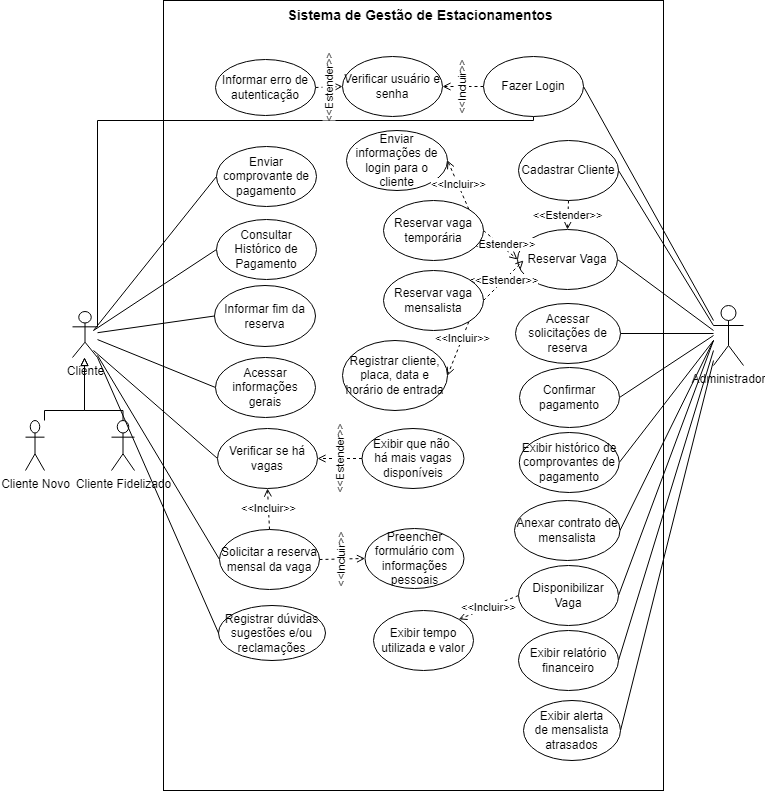

The diagram above was exported from draw.io. Its source (the exported page's mxGraphModel, read from the mxfile embedded in the PNG):
<mxGraphModel dx="868" dy="450" grid="1" gridSize="10" guides="1" tooltips="1" connect="1" arrows="1" fold="1" page="1" pageScale="1" pageWidth="827" pageHeight="1169" background="#ffffff" math="0" shadow="0">
  <root>
    <mxCell id="0" />
    <mxCell id="1" parent="0" />
    <mxCell id="3wBSq__ArOW8StAoDqYB-116" value="" style="rounded=0;whiteSpace=wrap;html=1;fontSize=14;fontColor=none;" parent="1" vertex="1">
      <mxGeometry x="180" y="10" width="500" height="790" as="geometry" />
    </mxCell>
    <mxCell id="Zqm-xgJL8JPFG50wDY-r-2" value="Sistema de Gestão de Estacionamentos" style="text;html=1;strokeColor=none;fillColor=none;align=center;verticalAlign=middle;whiteSpace=wrap;rounded=0;fontSize=14;fontStyle=1" parent="1" vertex="1">
      <mxGeometry x="294" y="10" width="286" height="30" as="geometry" />
    </mxCell>
    <mxCell id="ga_oE1Q9zPntSqHDa6LQ-29" style="edgeStyle=none;rounded=0;orthogonalLoop=1;jettySize=auto;html=1;exitX=0;exitY=0.3333333333333333;exitDx=0;exitDy=0;exitPerimeter=0;entryX=1;entryY=0.5;entryDx=0;entryDy=0;endArrow=none;endFill=0;" edge="1" parent="1" source="3nax6xBwb4vl7PbpdhG7-1" target="3nax6xBwb4vl7PbpdhG7-31">
      <mxGeometry relative="1" as="geometry" />
    </mxCell>
    <mxCell id="3nax6xBwb4vl7PbpdhG7-1" value="Administrador" style="shape=umlActor;verticalLabelPosition=bottom;verticalAlign=top;html=1;outlineConnect=0;" parent="1" vertex="1">
      <mxGeometry x="730" y="315" width="30" height="60" as="geometry" />
    </mxCell>
    <mxCell id="ga_oE1Q9zPntSqHDa6LQ-41" style="edgeStyle=orthogonalEdgeStyle;rounded=0;orthogonalLoop=1;jettySize=auto;html=1;exitX=1;exitY=0.3333333333333333;exitDx=0;exitDy=0;exitPerimeter=0;entryX=0.5;entryY=1;entryDx=0;entryDy=0;endArrow=none;endFill=0;" edge="1" parent="1" source="3nax6xBwb4vl7PbpdhG7-2" target="3nax6xBwb4vl7PbpdhG7-12">
      <mxGeometry relative="1" as="geometry">
        <Array as="points">
          <mxPoint x="114" y="130" />
          <mxPoint x="550" y="130" />
        </Array>
      </mxGeometry>
    </mxCell>
    <mxCell id="3nax6xBwb4vl7PbpdhG7-2" value="Cliente" style="shape=umlActor;verticalLabelPosition=bottom;verticalAlign=top;html=1;outlineConnect=0;" parent="1" vertex="1">
      <mxGeometry x="89" y="321" width="25" height="46" as="geometry" />
    </mxCell>
    <mxCell id="ga_oE1Q9zPntSqHDa6LQ-11" value="&amp;lt;&amp;lt;Incluir&amp;gt;&amp;gt;" style="edgeStyle=none;rounded=0;orthogonalLoop=1;jettySize=auto;html=1;exitX=0;exitY=0.5;exitDx=0;exitDy=0;entryX=1;entryY=0.5;entryDx=0;entryDy=0;dashed=1;endArrow=open;endFill=0;horizontal=0;" edge="1" parent="1" source="3nax6xBwb4vl7PbpdhG7-12" target="3wBSq__ArOW8StAoDqYB-37">
      <mxGeometry relative="1" as="geometry" />
    </mxCell>
    <mxCell id="ga_oE1Q9zPntSqHDa6LQ-30" style="edgeStyle=none;rounded=0;orthogonalLoop=1;jettySize=auto;html=1;exitX=1;exitY=0.5;exitDx=0;exitDy=0;endArrow=none;endFill=0;" edge="1" parent="1" source="3nax6xBwb4vl7PbpdhG7-12">
      <mxGeometry relative="1" as="geometry">
        <mxPoint x="730" y="330" as="targetPoint" />
      </mxGeometry>
    </mxCell>
    <mxCell id="3nax6xBwb4vl7PbpdhG7-12" value="Fazer Login" style="ellipse;whiteSpace=wrap;html=1;" parent="1" vertex="1">
      <mxGeometry x="500" y="66" width="100" height="60" as="geometry" />
    </mxCell>
    <mxCell id="ga_oE1Q9zPntSqHDa6LQ-3" style="edgeStyle=none;rounded=0;orthogonalLoop=1;jettySize=auto;html=1;exitX=0;exitY=0.5;exitDx=0;exitDy=0;endArrow=none;endFill=0;" edge="1" parent="1" source="3nax6xBwb4vl7PbpdhG7-14">
      <mxGeometry relative="1" as="geometry">
        <mxPoint x="110" y="360" as="targetPoint" />
      </mxGeometry>
    </mxCell>
    <mxCell id="3nax6xBwb4vl7PbpdhG7-14" value="Verificar se há vagas" style="ellipse;whiteSpace=wrap;html=1;" parent="1" vertex="1">
      <mxGeometry x="234" y="438" width="100" height="60" as="geometry" />
    </mxCell>
    <mxCell id="3wBSq__ArOW8StAoDqYB-48" value="&amp;lt;&amp;lt;Incluir&amp;gt;&amp;gt;" style="edgeStyle=none;rounded=0;orthogonalLoop=1;jettySize=auto;html=1;exitX=1;exitY=0.5;exitDx=0;exitDy=0;entryX=0;entryY=0.5;entryDx=0;entryDy=0;endArrow=open;endFill=0;dashed=1;horizontal=0;" parent="1" source="3nax6xBwb4vl7PbpdhG7-18" target="3wBSq__ArOW8StAoDqYB-3" edge="1">
      <mxGeometry relative="1" as="geometry" />
    </mxCell>
    <mxCell id="ga_oE1Q9zPntSqHDa6LQ-2" style="edgeStyle=none;rounded=0;orthogonalLoop=1;jettySize=auto;html=1;exitX=0;exitY=0.5;exitDx=0;exitDy=0;endArrow=none;endFill=0;" edge="1" parent="1" source="3nax6xBwb4vl7PbpdhG7-18" target="3nax6xBwb4vl7PbpdhG7-2">
      <mxGeometry relative="1" as="geometry" />
    </mxCell>
    <mxCell id="ga_oE1Q9zPntSqHDa6LQ-8" value="&amp;lt;&amp;lt;Incluir&amp;gt;&amp;gt;" style="edgeStyle=none;rounded=0;orthogonalLoop=1;jettySize=auto;html=1;exitX=0.5;exitY=0;exitDx=0;exitDy=0;entryX=0.5;entryY=1;entryDx=0;entryDy=0;endArrow=open;endFill=0;dashed=1;" edge="1" parent="1" source="3nax6xBwb4vl7PbpdhG7-18" target="3nax6xBwb4vl7PbpdhG7-14">
      <mxGeometry relative="1" as="geometry" />
    </mxCell>
    <mxCell id="3nax6xBwb4vl7PbpdhG7-18" value="Solicitar a reserva mensal da vaga" style="ellipse;whiteSpace=wrap;html=1;" parent="1" vertex="1">
      <mxGeometry x="236" y="539" width="100" height="60" as="geometry" />
    </mxCell>
    <mxCell id="ga_oE1Q9zPntSqHDa6LQ-7" style="edgeStyle=none;rounded=0;orthogonalLoop=1;jettySize=auto;html=1;exitX=0;exitY=0.5;exitDx=0;exitDy=0;endArrow=none;endFill=0;" edge="1" parent="1" source="3nax6xBwb4vl7PbpdhG7-20">
      <mxGeometry relative="1" as="geometry">
        <mxPoint x="110" y="340" as="targetPoint" />
      </mxGeometry>
    </mxCell>
    <mxCell id="3nax6xBwb4vl7PbpdhG7-20" value="Enviar comprovante de pagamento" style="ellipse;whiteSpace=wrap;html=1;" parent="1" vertex="1">
      <mxGeometry x="233" y="156" width="100" height="60" as="geometry" />
    </mxCell>
    <mxCell id="ga_oE1Q9zPntSqHDa6LQ-6" style="edgeStyle=none;rounded=0;orthogonalLoop=1;jettySize=auto;html=1;exitX=0;exitY=0.5;exitDx=0;exitDy=0;endArrow=none;endFill=0;" edge="1" parent="1" source="3nax6xBwb4vl7PbpdhG7-22">
      <mxGeometry relative="1" as="geometry">
        <mxPoint x="110" y="340" as="targetPoint" />
      </mxGeometry>
    </mxCell>
    <mxCell id="3nax6xBwb4vl7PbpdhG7-22" value="Consultar Histórico de Pagamento" style="ellipse;whiteSpace=wrap;html=1;" parent="1" vertex="1">
      <mxGeometry x="233" y="229" width="100" height="60" as="geometry" />
    </mxCell>
    <mxCell id="ga_oE1Q9zPntSqHDa6LQ-33" style="edgeStyle=none;rounded=0;orthogonalLoop=1;jettySize=auto;html=1;exitX=1;exitY=0.5;exitDx=0;exitDy=0;endArrow=none;endFill=0;" edge="1" parent="1" source="3nax6xBwb4vl7PbpdhG7-24">
      <mxGeometry relative="1" as="geometry">
        <mxPoint x="730" y="345" as="targetPoint" />
      </mxGeometry>
    </mxCell>
    <mxCell id="3nax6xBwb4vl7PbpdhG7-24" value="Confirmar pagamento" style="ellipse;whiteSpace=wrap;html=1;" parent="1" vertex="1">
      <mxGeometry x="536" y="377" width="100" height="60" as="geometry" />
    </mxCell>
    <mxCell id="ga_oE1Q9zPntSqHDa6LQ-31" style="edgeStyle=none;rounded=0;orthogonalLoop=1;jettySize=auto;html=1;exitX=1;exitY=0.5;exitDx=0;exitDy=0;endArrow=none;endFill=0;" edge="1" parent="1" source="3nax6xBwb4vl7PbpdhG7-27">
      <mxGeometry relative="1" as="geometry">
        <mxPoint x="730" y="340" as="targetPoint" />
      </mxGeometry>
    </mxCell>
    <mxCell id="3nax6xBwb4vl7PbpdhG7-27" value="Reservar Vaga" style="ellipse;whiteSpace=wrap;html=1;" parent="1" vertex="1">
      <mxGeometry x="534" y="239" width="100" height="60" as="geometry" />
    </mxCell>
    <mxCell id="ga_oE1Q9zPntSqHDa6LQ-34" style="edgeStyle=none;rounded=0;orthogonalLoop=1;jettySize=auto;html=1;exitX=1;exitY=0.5;exitDx=0;exitDy=0;endArrow=none;endFill=0;" edge="1" parent="1" source="3nax6xBwb4vl7PbpdhG7-29">
      <mxGeometry relative="1" as="geometry">
        <mxPoint x="730" y="350" as="targetPoint" />
      </mxGeometry>
    </mxCell>
    <mxCell id="3nax6xBwb4vl7PbpdhG7-29" value="Exibir histórico de comprovantes de pagamento" style="ellipse;whiteSpace=wrap;html=1;" parent="1" vertex="1">
      <mxGeometry x="535.75" y="442" width="100" height="60" as="geometry" />
    </mxCell>
    <mxCell id="ga_oE1Q9zPntSqHDa6LQ-17" value="&amp;lt;&amp;lt;Estender&amp;gt;&amp;gt;" style="edgeStyle=none;rounded=0;orthogonalLoop=1;jettySize=auto;html=1;exitX=0.5;exitY=1;exitDx=0;exitDy=0;entryX=0.5;entryY=0;entryDx=0;entryDy=0;dashed=1;endArrow=open;endFill=0;" edge="1" parent="1" source="3nax6xBwb4vl7PbpdhG7-31" target="3nax6xBwb4vl7PbpdhG7-27">
      <mxGeometry relative="1" as="geometry" />
    </mxCell>
    <mxCell id="3nax6xBwb4vl7PbpdhG7-31" value="Cadastrar Cliente" style="ellipse;whiteSpace=wrap;html=1;" parent="1" vertex="1">
      <mxGeometry x="535" y="150" width="100" height="60" as="geometry" />
    </mxCell>
    <mxCell id="ga_oE1Q9zPntSqHDa6LQ-36" style="edgeStyle=none;rounded=0;orthogonalLoop=1;jettySize=auto;html=1;exitX=1;exitY=0.5;exitDx=0;exitDy=0;endArrow=none;endFill=0;" edge="1" parent="1" source="3wBSq__ArOW8StAoDqYB-2">
      <mxGeometry relative="1" as="geometry">
        <mxPoint x="730" y="350" as="targetPoint" />
      </mxGeometry>
    </mxCell>
    <mxCell id="ga_oE1Q9zPntSqHDa6LQ-40" value="&amp;lt;&amp;lt;Incluir&amp;gt;&amp;gt;" style="edgeStyle=none;rounded=0;orthogonalLoop=1;jettySize=auto;html=1;exitX=0;exitY=0.5;exitDx=0;exitDy=0;entryX=1;entryY=0;entryDx=0;entryDy=0;endArrow=open;endFill=0;dashed=1;" edge="1" parent="1" source="3wBSq__ArOW8StAoDqYB-2" target="ga_oE1Q9zPntSqHDa6LQ-39">
      <mxGeometry relative="1" as="geometry" />
    </mxCell>
    <mxCell id="3wBSq__ArOW8StAoDqYB-2" value="Disponibilizar Vaga" style="ellipse;whiteSpace=wrap;html=1;" parent="1" vertex="1">
      <mxGeometry x="535" y="575" width="100" height="60" as="geometry" />
    </mxCell>
    <mxCell id="3wBSq__ArOW8StAoDqYB-3" value="Preencher formulário com informações pessoais" style="ellipse;whiteSpace=wrap;html=1;" parent="1" vertex="1">
      <mxGeometry x="381.5" y="538" width="99" height="60" as="geometry" />
    </mxCell>
    <mxCell id="3wBSq__ArOW8StAoDqYB-4" value="Enviar informações de login para o cliente" style="ellipse;whiteSpace=wrap;html=1;" parent="1" vertex="1">
      <mxGeometry x="363" y="140" width="101" height="60" as="geometry" />
    </mxCell>
    <mxCell id="ga_oE1Q9zPntSqHDa6LQ-32" style="edgeStyle=none;rounded=0;orthogonalLoop=1;jettySize=auto;html=1;exitX=1;exitY=0.5;exitDx=0;exitDy=0;endArrow=none;endFill=0;" edge="1" parent="1" source="3wBSq__ArOW8StAoDqYB-5">
      <mxGeometry relative="1" as="geometry">
        <mxPoint x="730" y="343" as="targetPoint" />
      </mxGeometry>
    </mxCell>
    <mxCell id="3wBSq__ArOW8StAoDqYB-5" value="Acessar solicitações de reserva" style="ellipse;whiteSpace=wrap;html=1;" parent="1" vertex="1">
      <mxGeometry x="532" y="313" width="105" height="60" as="geometry" />
    </mxCell>
    <mxCell id="3wBSq__ArOW8StAoDqYB-32" style="edgeStyle=orthogonalEdgeStyle;rounded=0;orthogonalLoop=1;jettySize=auto;html=1;endArrow=block;endFill=0;" parent="1" source="3wBSq__ArOW8StAoDqYB-10" target="3nax6xBwb4vl7PbpdhG7-2" edge="1">
      <mxGeometry relative="1" as="geometry">
        <Array as="points">
          <mxPoint x="61" y="420" />
          <mxPoint x="101" y="420" />
        </Array>
      </mxGeometry>
    </mxCell>
    <mxCell id="3wBSq__ArOW8StAoDqYB-10" value="Cliente Novo" style="shape=umlActor;verticalLabelPosition=bottom;verticalAlign=top;html=1;outlineConnect=0;" parent="1" vertex="1">
      <mxGeometry x="42" y="430" width="19" height="50" as="geometry" />
    </mxCell>
    <mxCell id="3wBSq__ArOW8StAoDqYB-36" value="" style="edgeStyle=orthogonalEdgeStyle;rounded=0;orthogonalLoop=1;jettySize=auto;html=1;endArrow=block;endFill=0;" parent="1" source="3wBSq__ArOW8StAoDqYB-11" target="3nax6xBwb4vl7PbpdhG7-2" edge="1">
      <mxGeometry relative="1" as="geometry">
        <Array as="points">
          <mxPoint x="140" y="420" />
          <mxPoint x="101" y="420" />
        </Array>
      </mxGeometry>
    </mxCell>
    <mxCell id="3wBSq__ArOW8StAoDqYB-11" value="Cliente Fidelizado" style="shape=umlActor;verticalLabelPosition=bottom;verticalAlign=top;html=1;outlineConnect=0;" parent="1" vertex="1">
      <mxGeometry x="128" y="430" width="23" height="50" as="geometry" />
    </mxCell>
    <mxCell id="ga_oE1Q9zPntSqHDa6LQ-5" style="edgeStyle=none;rounded=0;orthogonalLoop=1;jettySize=auto;html=1;exitX=0;exitY=0.5;exitDx=0;exitDy=0;endArrow=none;endFill=0;" edge="1" parent="1" source="3wBSq__ArOW8StAoDqYB-29" target="3nax6xBwb4vl7PbpdhG7-2">
      <mxGeometry relative="1" as="geometry" />
    </mxCell>
    <mxCell id="3wBSq__ArOW8StAoDqYB-29" value="Informar fim da reserva" style="ellipse;whiteSpace=wrap;html=1;" parent="1" vertex="1">
      <mxGeometry x="231" y="295" width="101" height="61" as="geometry" />
    </mxCell>
    <mxCell id="3wBSq__ArOW8StAoDqYB-37" value="Verificar usuário e senha" style="ellipse;whiteSpace=wrap;html=1;" parent="1" vertex="1">
      <mxGeometry x="359" y="66" width="100" height="60" as="geometry" />
    </mxCell>
    <mxCell id="ga_oE1Q9zPntSqHDa6LQ-13" value="&amp;lt;&amp;lt;Estender&amp;gt;&amp;gt;" style="edgeStyle=none;rounded=0;orthogonalLoop=1;jettySize=auto;html=1;exitX=1;exitY=0.5;exitDx=0;exitDy=0;entryX=0;entryY=0.5;entryDx=0;entryDy=0;dashed=1;endArrow=open;endFill=0;horizontal=0;" edge="1" parent="1" source="3wBSq__ArOW8StAoDqYB-38" target="3wBSq__ArOW8StAoDqYB-37">
      <mxGeometry relative="1" as="geometry" />
    </mxCell>
    <mxCell id="3wBSq__ArOW8StAoDqYB-38" value="Informar erro de autenticação" style="ellipse;whiteSpace=wrap;html=1;" parent="1" vertex="1">
      <mxGeometry x="232" y="69" width="100" height="56" as="geometry" />
    </mxCell>
    <mxCell id="ga_oE1Q9zPntSqHDa6LQ-4" style="edgeStyle=none;rounded=0;orthogonalLoop=1;jettySize=auto;html=1;exitX=0;exitY=0.5;exitDx=0;exitDy=0;endArrow=none;endFill=0;" edge="1" parent="1" source="3wBSq__ArOW8StAoDqYB-45" target="3nax6xBwb4vl7PbpdhG7-2">
      <mxGeometry relative="1" as="geometry" />
    </mxCell>
    <mxCell id="3wBSq__ArOW8StAoDqYB-45" value="Acessar informações gerais" style="ellipse;whiteSpace=wrap;html=1;" parent="1" vertex="1">
      <mxGeometry x="232" y="367" width="100" height="60" as="geometry" />
    </mxCell>
    <mxCell id="3wBSq__ArOW8StAoDqYB-52" style="edgeStyle=none;rounded=0;orthogonalLoop=1;jettySize=auto;html=1;exitX=0.5;exitY=0;exitDx=0;exitDy=0;dashed=1;fontColor=none;endArrow=open;endFill=0;" parent="1" source="3wBSq__ArOW8StAoDqYB-5" target="3wBSq__ArOW8StAoDqYB-5" edge="1">
      <mxGeometry relative="1" as="geometry" />
    </mxCell>
    <mxCell id="ga_oE1Q9zPntSqHDa6LQ-9" value="&amp;lt;&amp;lt;Estender&amp;gt;&amp;gt;" style="edgeStyle=none;rounded=0;orthogonalLoop=1;jettySize=auto;html=1;exitX=0;exitY=0.5;exitDx=0;exitDy=0;entryX=1;entryY=0.5;entryDx=0;entryDy=0;dashed=1;endArrow=open;endFill=0;horizontal=0;" edge="1" parent="1" source="3wBSq__ArOW8StAoDqYB-74" target="3nax6xBwb4vl7PbpdhG7-14">
      <mxGeometry relative="1" as="geometry" />
    </mxCell>
    <mxCell id="3wBSq__ArOW8StAoDqYB-74" value="Exibir que não &lt;br&gt;há mais vagas disponíveis" style="ellipse;whiteSpace=wrap;html=1;fontColor=none;" parent="1" vertex="1">
      <mxGeometry x="378.5" y="438" width="102" height="60" as="geometry" />
    </mxCell>
    <mxCell id="ga_oE1Q9zPntSqHDa6LQ-35" style="edgeStyle=none;rounded=0;orthogonalLoop=1;jettySize=auto;html=1;exitX=1;exitY=0.5;exitDx=0;exitDy=0;endArrow=none;endFill=0;" edge="1" parent="1" source="3wBSq__ArOW8StAoDqYB-93">
      <mxGeometry relative="1" as="geometry">
        <mxPoint x="730" y="350" as="targetPoint" />
      </mxGeometry>
    </mxCell>
    <mxCell id="3wBSq__ArOW8StAoDqYB-93" value="Anexar contrato de mensalista" style="ellipse;whiteSpace=wrap;html=1;fontColor=none;" parent="1" vertex="1">
      <mxGeometry x="531" y="510" width="105.5" height="60" as="geometry" />
    </mxCell>
    <mxCell id="3wBSq__ArOW8StAoDqYB-95" value="Registrar cliente, placa, data e horário de entrada" style="ellipse;whiteSpace=wrap;html=1;fontColor=none;" parent="1" vertex="1">
      <mxGeometry x="359" y="350" width="105" height="70" as="geometry" />
    </mxCell>
    <mxCell id="ga_oE1Q9zPntSqHDa6LQ-1" style="rounded=0;orthogonalLoop=1;jettySize=auto;html=1;exitX=0;exitY=0.5;exitDx=0;exitDy=0;entryX=1;entryY=1;entryDx=0;entryDy=0;entryPerimeter=0;endArrow=none;endFill=0;" edge="1" parent="1" source="3wBSq__ArOW8StAoDqYB-100" target="3nax6xBwb4vl7PbpdhG7-2">
      <mxGeometry relative="1" as="geometry" />
    </mxCell>
    <mxCell id="3wBSq__ArOW8StAoDqYB-100" value="Registrar dúvidas sugestões e/ou reclamações" style="ellipse;whiteSpace=wrap;html=1;fontColor=none;" parent="1" vertex="1">
      <mxGeometry x="235" y="615" width="107" height="55" as="geometry" />
    </mxCell>
    <mxCell id="ga_oE1Q9zPntSqHDa6LQ-37" style="edgeStyle=none;rounded=0;orthogonalLoop=1;jettySize=auto;html=1;exitX=1;exitY=0.5;exitDx=0;exitDy=0;endArrow=none;endFill=0;" edge="1" parent="1" source="3wBSq__ArOW8StAoDqYB-107">
      <mxGeometry relative="1" as="geometry">
        <mxPoint x="730" y="360" as="targetPoint" />
      </mxGeometry>
    </mxCell>
    <mxCell id="3wBSq__ArOW8StAoDqYB-107" value="Exibir relatório financeiro" style="ellipse;whiteSpace=wrap;html=1;fontColor=none;" parent="1" vertex="1">
      <mxGeometry x="535" y="640" width="100" height="60" as="geometry" />
    </mxCell>
    <mxCell id="ga_oE1Q9zPntSqHDa6LQ-38" style="edgeStyle=none;rounded=0;orthogonalLoop=1;jettySize=auto;html=1;exitX=1;exitY=0.5;exitDx=0;exitDy=0;endArrow=none;endFill=0;" edge="1" parent="1" source="3wBSq__ArOW8StAoDqYB-111">
      <mxGeometry relative="1" as="geometry">
        <mxPoint x="730" y="370" as="targetPoint" />
      </mxGeometry>
    </mxCell>
    <mxCell id="3wBSq__ArOW8StAoDqYB-111" value="Exibir alerta&lt;br&gt;de mensalista atrasados" style="ellipse;whiteSpace=wrap;html=1;fontColor=none;" parent="1" vertex="1">
      <mxGeometry x="540" y="710" width="97" height="60" as="geometry" />
    </mxCell>
    <mxCell id="ga_oE1Q9zPntSqHDa6LQ-22" value="&amp;lt;&amp;lt;Estender&amp;gt;&amp;gt;" style="edgeStyle=none;rounded=0;orthogonalLoop=1;jettySize=auto;html=1;exitX=1;exitY=0.5;exitDx=0;exitDy=0;entryX=0;entryY=0.5;entryDx=0;entryDy=0;dashed=1;endArrow=open;endFill=0;" edge="1" parent="1" source="ga_oE1Q9zPntSqHDa6LQ-20" target="3nax6xBwb4vl7PbpdhG7-27">
      <mxGeometry relative="1" as="geometry" />
    </mxCell>
    <mxCell id="ga_oE1Q9zPntSqHDa6LQ-24" value="&amp;lt;&amp;lt;Incluir&amp;gt;&amp;gt;" style="edgeStyle=none;rounded=0;orthogonalLoop=1;jettySize=auto;html=1;exitX=1;exitY=0;exitDx=0;exitDy=0;entryX=1;entryY=0.5;entryDx=0;entryDy=0;dashed=1;endArrow=open;endFill=0;" edge="1" parent="1" source="ga_oE1Q9zPntSqHDa6LQ-20" target="3wBSq__ArOW8StAoDqYB-4">
      <mxGeometry relative="1" as="geometry" />
    </mxCell>
    <mxCell id="ga_oE1Q9zPntSqHDa6LQ-20" value="Reservar vaga temporária" style="ellipse;whiteSpace=wrap;html=1;" vertex="1" parent="1">
      <mxGeometry x="400" y="210" width="100" height="60" as="geometry" />
    </mxCell>
    <mxCell id="ga_oE1Q9zPntSqHDa6LQ-23" value="&amp;lt;&amp;lt;Estender&amp;gt;&amp;gt;" style="edgeStyle=none;rounded=0;orthogonalLoop=1;jettySize=auto;html=1;exitX=1;exitY=0.5;exitDx=0;exitDy=0;dashed=1;endArrow=open;endFill=0;" edge="1" parent="1" source="ga_oE1Q9zPntSqHDa6LQ-21">
      <mxGeometry relative="1" as="geometry">
        <mxPoint x="540" y="270" as="targetPoint" />
      </mxGeometry>
    </mxCell>
    <mxCell id="ga_oE1Q9zPntSqHDa6LQ-27" style="edgeStyle=none;rounded=0;orthogonalLoop=1;jettySize=auto;html=1;exitX=1;exitY=1;exitDx=0;exitDy=0;entryX=1;entryY=0.5;entryDx=0;entryDy=0;dashed=1;endArrow=open;endFill=0;" edge="1" parent="1" source="ga_oE1Q9zPntSqHDa6LQ-21" target="3wBSq__ArOW8StAoDqYB-95">
      <mxGeometry relative="1" as="geometry" />
    </mxCell>
    <mxCell id="ga_oE1Q9zPntSqHDa6LQ-28" value="&amp;lt;&amp;lt;Incluir&amp;gt;&amp;gt;" style="edgeLabel;html=1;align=center;verticalAlign=middle;resizable=0;points=[];" vertex="1" connectable="0" parent="ga_oE1Q9zPntSqHDa6LQ-27">
      <mxGeometry x="-0.3798" relative="1" as="geometry">
        <mxPoint as="offset" />
      </mxGeometry>
    </mxCell>
    <mxCell id="ga_oE1Q9zPntSqHDa6LQ-21" value="Reservar vaga mensalista" style="ellipse;whiteSpace=wrap;html=1;" vertex="1" parent="1">
      <mxGeometry x="400" y="280" width="100" height="60" as="geometry" />
    </mxCell>
    <mxCell id="ga_oE1Q9zPntSqHDa6LQ-39" value="Exibir tempo utilizada e valor" style="ellipse;whiteSpace=wrap;html=1;" vertex="1" parent="1">
      <mxGeometry x="390" y="620" width="100" height="60" as="geometry" />
    </mxCell>
  </root>
</mxGraphModel>